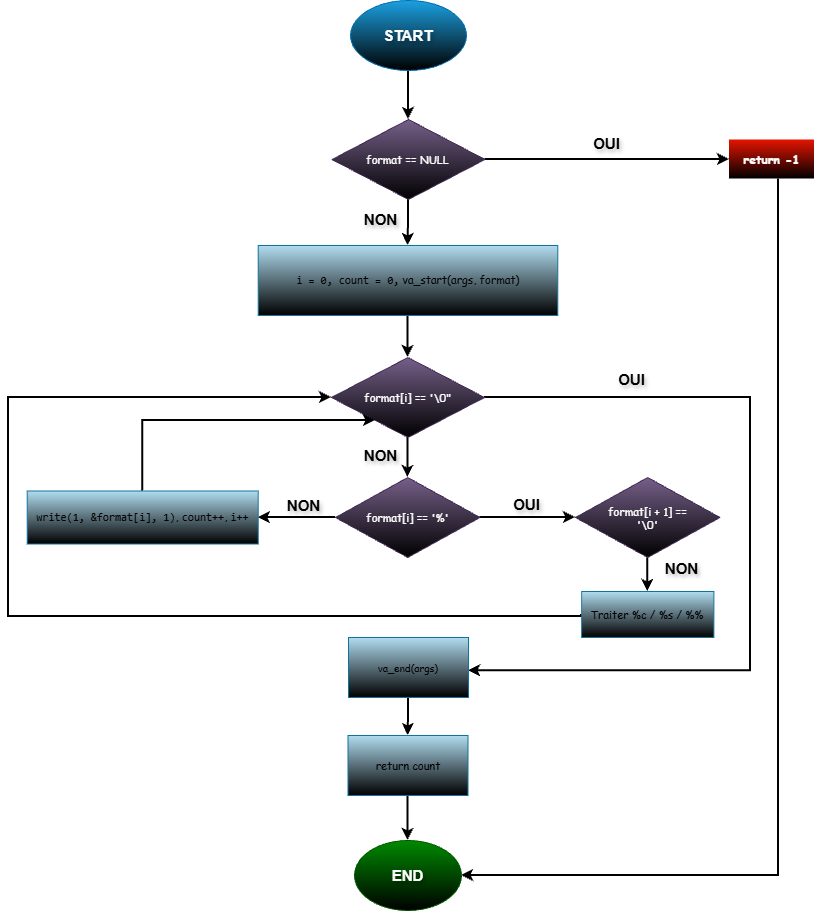

The diagram above was exported from draw.io. Its source (the exported page's mxGraphModel, read from the mxfile embedded in the PNG):
<mxGraphModel dx="2141" dy="1389" grid="1" gridSize="7" guides="1" tooltips="1" connect="1" arrows="1" fold="1" page="1" pageScale="1" pageWidth="827" pageHeight="1169" math="0" shadow="0">
  <root>
    <mxCell id="0" />
    <mxCell id="1" parent="0" />
    <mxCell id="uCgBmyekwjqpYCl6b-Oq-2" edge="1" parent="1" source="tgxDO7aIkGRWx1V2EAQo-1" style="edgeStyle=orthogonalEdgeStyle;rounded=0;orthogonalLoop=1;jettySize=auto;html=1;defaultLabelBackgroundColor=page;labelPadding=0 4;fontSize=15;strokeWidth=2;strokeColor=light-dark(#000000,#FFF1ED);" target="uCgBmyekwjqpYCl6b-Oq-1" value="">
      <mxGeometry relative="1" as="geometry" />
    </mxCell>
    <mxCell id="tgxDO7aIkGRWx1V2EAQo-1" parent="1" style="ellipse;whiteSpace=wrap;html=1;shapeInside=1;labelBorderColor=none;textShadow=1;fontStyle=1;fontSize=15;fillColor=#1ba1e2;fontColor=#ffffff;strokeColor=#006EAF;gradientColor=default;" value="START" vertex="1">
      <mxGeometry height="70" width="116" x="356" y="28" as="geometry" />
    </mxCell>
    <mxCell id="uCgBmyekwjqpYCl6b-Oq-4" edge="1" parent="1" source="uCgBmyekwjqpYCl6b-Oq-1" style="edgeStyle=orthogonalEdgeStyle;rounded=0;orthogonalLoop=1;jettySize=auto;html=1;defaultLabelBackgroundColor=page;labelPadding=0 4;verticalAlign=top;fontSize=15;strokeWidth=2;strokeColor=light-dark(#000000,#FFF1ED);" target="uCgBmyekwjqpYCl6b-Oq-3" value="">
      <mxGeometry relative="1" as="geometry" />
    </mxCell>
    <mxCell id="uCgBmyekwjqpYCl6b-Oq-7" connectable="0" parent="uCgBmyekwjqpYCl6b-Oq-4" style="edgeLabel;html=1;align=center;verticalAlign=bottom;resizable=0;points=[];inheritText=fontFamily,textOpacity,labelBorderColor,labelBorderWidth,labelBackgroundColor,defaultLabelBackgroundColor,labelPadding;defaultLabelBackgroundColor=page;labelPadding=0 4;fontColor=light-dark(#000000,#FF0000);textShadow=1;fontStyle=1;fontSize=15;" value="OUI" vertex="1">
      <mxGeometry relative="1" x="0.121" y="1" as="geometry">
        <mxPoint x="-16" y="-4" as="offset" />
      </mxGeometry>
    </mxCell>
    <mxCell id="uCgBmyekwjqpYCl6b-Oq-9" edge="1" parent="1" source="uCgBmyekwjqpYCl6b-Oq-1" style="edgeStyle=orthogonalEdgeStyle;rounded=0;orthogonalLoop=1;jettySize=auto;html=1;defaultLabelBackgroundColor=page;labelPadding=0 4;verticalAlign=middle;align=right;fontSize=15;strokeWidth=2;strokeColor=light-dark(#000000,#FFF1ED);" target="uCgBmyekwjqpYCl6b-Oq-8" value="">
      <mxGeometry relative="1" as="geometry" />
    </mxCell>
    <mxCell id="uCgBmyekwjqpYCl6b-Oq-10" connectable="0" parent="uCgBmyekwjqpYCl6b-Oq-9" style="edgeLabel;html=1;align=center;verticalAlign=middle;resizable=0;points=[];inheritText=fontFamily,textOpacity,labelBorderColor,labelBorderWidth,labelBackgroundColor,defaultLabelBackgroundColor,labelPadding;defaultLabelBackgroundColor=page;labelPadding=0 4;fontSize=15;fontColor=light-dark(#000000,#00FF00);textShadow=1;fontStyle=1" value="NON" vertex="1">
      <mxGeometry relative="1" x="-0.0997" y="1" as="geometry">
        <mxPoint x="-30" y="-2" as="offset" />
      </mxGeometry>
    </mxCell>
    <mxCell id="uCgBmyekwjqpYCl6b-Oq-1" parent="1" style="rhombus;whiteSpace=wrap;html=1;shapeInside=1;fontSize=11;fontFamily=Comic Sans MS;fillColor=light-dark(#76608A,#9D4DED);strokeColor=#432D57;fontColor=#ffffff;gradientColor=default;" value="format == NULL" vertex="1">
      <mxGeometry height="80" width="153" x="337.5" y="147" as="geometry" />
    </mxCell>
    <mxCell id="uCgBmyekwjqpYCl6b-Oq-6" edge="1" parent="1" source="uCgBmyekwjqpYCl6b-Oq-3" style="edgeStyle=orthogonalEdgeStyle;rounded=0;orthogonalLoop=1;jettySize=auto;html=1;defaultLabelBackgroundColor=page;labelPadding=0 4;fontSize=15;strokeWidth=2;strokeColor=light-dark(#000000,#FFF1ED);" target="uCgBmyekwjqpYCl6b-Oq-5" value="">
      <mxGeometry relative="1" x="0.0173" as="geometry">
        <Array as="points">
          <mxPoint x="784" y="903" />
        </Array>
      </mxGeometry>
    </mxCell>
    <mxCell id="uCgBmyekwjqpYCl6b-Oq-3" parent="1" style="whiteSpace=wrap;html=1;fontSize=12;fontFamily=Comic Sans MS;fillColor=light-dark(#E51400,#CF3827);fontColor=#ffffff;strokeColor=none;gradientColor=default;fontStyle=1" value="return -1" vertex="1">
      <mxGeometry height="39" width="85" x="735" y="167.5" as="geometry" />
    </mxCell>
    <mxCell id="uCgBmyekwjqpYCl6b-Oq-5" parent="1" style="ellipse;whiteSpace=wrap;html=1;shapeInside=1;fillColor=#008a00;fontColor=#ffffff;strokeColor=#005700;gradientColor=default;fontSize=15;fontStyle=1;textShadow=1;" value="END" vertex="1">
      <mxGeometry height="70" width="107" x="360" y="868" as="geometry" />
    </mxCell>
    <mxCell id="7am7e6H2jI0wdgMFP2rY-9" edge="1" parent="1" source="uCgBmyekwjqpYCl6b-Oq-8" style="edgeStyle=orthogonalEdgeStyle;rounded=0;orthogonalLoop=1;jettySize=auto;html=1;defaultLabelBackgroundColor=page;labelPadding=0 4;fontSize=15;strokeWidth=2;strokeColor=light-dark(#000000,#FFF1ED);" target="7am7e6H2jI0wdgMFP2rY-8" value="">
      <mxGeometry relative="1" as="geometry" />
    </mxCell>
    <mxCell id="uCgBmyekwjqpYCl6b-Oq-8" parent="1" style="whiteSpace=wrap;html=1;fontSize=11;fontFamily=Comic Sans MS;fillColor=light-dark(#B1DDF0,#1D184D);strokeColor=#10739e;gradientColor=light-dark(#000000,#66FFFF);" value="&lt;font&gt;&lt;code&gt;i = 0, count = 0,&lt;/code&gt;&amp;nbsp;&lt;/font&gt;&lt;span style=&quot;background-color: transparent; color: light-dark(#000000, var(--ge-light-color, #ffffff));&quot;&gt;va_start(args, format)&lt;/span&gt;" vertex="1">
      <mxGeometry height="70" width="299.56" x="263.72" y="273" as="geometry" />
    </mxCell>
    <mxCell id="7am7e6H2jI0wdgMFP2rY-21" edge="1" parent="1" source="7am7e6H2jI0wdgMFP2rY-1" style="edgeStyle=orthogonalEdgeStyle;rounded=0;orthogonalLoop=1;jettySize=auto;html=1;defaultLabelBackgroundColor=page;labelPadding=0 4;strokeWidth=2;strokeColor=light-dark(#000000,#FFF1ED);" target="7am7e6H2jI0wdgMFP2rY-20" value="">
      <mxGeometry relative="1" as="geometry" />
    </mxCell>
    <mxCell id="7am7e6H2jI0wdgMFP2rY-30" edge="1" parent="1" source="7am7e6H2jI0wdgMFP2rY-1" style="edgeStyle=orthogonalEdgeStyle;rounded=0;orthogonalLoop=1;jettySize=auto;html=1;defaultLabelBackgroundColor=page;labelPadding=0 4;strokeWidth=2;strokeColor=light-dark(#000000,#FFF1ED);" target="7am7e6H2jI0wdgMFP2rY-29" value="">
      <mxGeometry relative="1" as="geometry" />
    </mxCell>
    <mxCell id="7am7e6H2jI0wdgMFP2rY-1" parent="1" style="rhombus;whiteSpace=wrap;html=1;shapeInside=1;fontSize=11;fontFamily=Comic Sans MS;fillColor=light-dark(#76608A,#9D4DED);strokeColor=#432D57;fontColor=#ffffff;gradientColor=default;" value="format[i] == '%'" vertex="1">
      <mxGeometry height="80" width="144.5" x="341" y="505" as="geometry" />
    </mxCell>
    <mxCell id="7am7e6H2jI0wdgMFP2rY-10" edge="1" parent="1" source="7am7e6H2jI0wdgMFP2rY-8" style="edgeStyle=orthogonalEdgeStyle;rounded=0;orthogonalLoop=1;jettySize=auto;html=1;defaultLabelBackgroundColor=page;labelPadding=0 4;fontSize=15;strokeWidth=2;strokeColor=light-dark(#000000,#FFF3EF);" target="7am7e6H2jI0wdgMFP2rY-1" value="">
      <mxGeometry relative="1" as="geometry" />
    </mxCell>
    <mxCell id="7am7e6H2jI0wdgMFP2rY-22" connectable="0" parent="7am7e6H2jI0wdgMFP2rY-10" style="edgeLabel;html=1;align=center;verticalAlign=middle;resizable=0;points=[];inheritText=fontFamily,fontSize,textOpacity,labelBorderColor,labelBorderWidth,labelBackgroundColor,defaultLabelBackgroundColor,labelPadding;fontSize=15;defaultLabelBackgroundColor=page;labelPadding=0 4;textShadow=1;fontColor=light-dark(#000000,#FF3333);fontStyle=1" value="NON" vertex="1">
      <mxGeometry relative="1" x="-0.2076" y="-2" as="geometry">
        <mxPoint x="-26" y="1" as="offset" />
      </mxGeometry>
    </mxCell>
    <mxCell id="7am7e6H2jI0wdgMFP2rY-26" connectable="0" parent="7am7e6H2jI0wdgMFP2rY-10" style="edgeLabel;html=1;align=center;verticalAlign=middle;resizable=0;points=[];inheritText=fontFamily,fontSize,textOpacity,labelBorderColor,labelBorderWidth,labelBackgroundColor,defaultLabelBackgroundColor,labelPadding;textShadow=1;fontColor=light-dark(#000000,#FF3333);fontStyle=1;fontSize=15;defaultLabelBackgroundColor=page;labelPadding=0 4;" value="NON" vertex="1">
      <mxGeometry relative="1" x="-0.2076" y="-2" as="geometry">
        <mxPoint x="-103" y="51" as="offset" />
      </mxGeometry>
    </mxCell>
    <mxCell id="7am7e6H2jI0wdgMFP2rY-38" connectable="0" parent="7am7e6H2jI0wdgMFP2rY-10" style="edgeLabel;html=1;align=center;verticalAlign=middle;resizable=0;points=[];inheritText=fontFamily,fontSize,textOpacity,labelBorderColor,labelBorderWidth,labelBackgroundColor,defaultLabelBackgroundColor,labelPadding;textShadow=1;fontColor=light-dark(#000000,#FF3333);fontStyle=1;fontSize=15;defaultLabelBackgroundColor=page;labelPadding=0 4;" value="NON" vertex="1">
      <mxGeometry relative="1" x="-0.2076" y="-2" as="geometry">
        <mxPoint x="275" y="114" as="offset" />
      </mxGeometry>
    </mxCell>
    <mxCell id="7am7e6H2jI0wdgMFP2rY-18" edge="1" parent="1" source="7am7e6H2jI0wdgMFP2rY-8" style="edgeStyle=orthogonalEdgeStyle;rounded=0;orthogonalLoop=1;jettySize=auto;html=1;defaultLabelBackgroundColor=page;labelPadding=0 4;fontSize=15;exitX=1;exitY=0.5;exitDx=0;exitDy=0;strokeWidth=2;strokeColor=light-dark(#000000,#FFF1ED);" target="7am7e6H2jI0wdgMFP2rY-11">
      <mxGeometry relative="1" x="-0.2514" as="geometry">
        <Array as="points">
          <mxPoint x="756" y="425" />
          <mxPoint x="756" y="698.2" />
        </Array>
        <mxPoint x="541" y="420" as="sourcePoint" />
        <mxPoint x="525" y="698.1599999999999" as="targetPoint" />
      </mxGeometry>
    </mxCell>
    <mxCell id="7am7e6H2jI0wdgMFP2rY-32" connectable="0" parent="7am7e6H2jI0wdgMFP2rY-18" style="edgeLabel;html=1;align=center;verticalAlign=middle;resizable=0;points=[];inheritText=fontFamily,textOpacity,labelBorderColor,labelBorderWidth,labelBackgroundColor,defaultLabelBackgroundColor,labelPadding;fontSize=15;fontStyle=1;textShadow=1;fontColor=light-dark(#000000,#00FF00);defaultLabelBackgroundColor=page;labelPadding=0 4;" value="OUI" vertex="1">
      <mxGeometry relative="1" x="-0.2696" y="1" as="geometry">
        <mxPoint x="-121" y="-53" as="offset" />
      </mxGeometry>
    </mxCell>
    <mxCell id="7am7e6H2jI0wdgMFP2rY-35" connectable="0" parent="7am7e6H2jI0wdgMFP2rY-18" style="edgeLabel;html=1;align=center;verticalAlign=middle;resizable=0;points=[];inheritText=fontFamily,textOpacity,labelBorderColor,labelBorderWidth,labelBackgroundColor,defaultLabelBackgroundColor,labelPadding;fontSize=15;fontStyle=1;textShadow=1;fontColor=light-dark(#000000,#00FF00);defaultLabelBackgroundColor=page;labelPadding=0 4;" value="OUI" vertex="1">
      <mxGeometry relative="1" x="-0.2696" y="1" as="geometry">
        <mxPoint x="-225" y="73" as="offset" />
      </mxGeometry>
    </mxCell>
    <mxCell id="7am7e6H2jI0wdgMFP2rY-8" parent="1" style="rhombus;whiteSpace=wrap;html=1;shapeInside=1;fontSize=11;fontFamily=Comic Sans MS;fillColor=light-dark(#76608A,#9D4DED);strokeColor=#432D57;fontColor=#ffffff;gradientColor=default;" value="format[i] == '\0&quot;" vertex="1">
      <mxGeometry height="80" width="153" x="337" y="385" as="geometry" />
    </mxCell>
    <mxCell id="7am7e6H2jI0wdgMFP2rY-14" edge="1" parent="1" source="7am7e6H2jI0wdgMFP2rY-11" style="edgeStyle=orthogonalEdgeStyle;rounded=0;orthogonalLoop=1;jettySize=auto;html=1;defaultLabelBackgroundColor=page;labelPadding=0 4;fontSize=15;strokeWidth=2;strokeColor=light-dark(#000000,#FFF3EF);" target="7am7e6H2jI0wdgMFP2rY-13" value="">
      <mxGeometry relative="1" as="geometry" />
    </mxCell>
    <mxCell id="7am7e6H2jI0wdgMFP2rY-11" parent="1" style="rounded=0;whiteSpace=wrap;html=1;fontSize=11;fontFamily=Comic Sans MS;fillColor=light-dark(#B1DDF0,#1D184D);strokeColor=#10739e;gradientColor=light-dark(#000000,#66FFFF);" value="&lt;font size=&quot;1&quot;&gt;va_end(args)&lt;/font&gt;" vertex="1">
      <mxGeometry height="60" width="120" x="354" y="665" as="geometry" />
    </mxCell>
    <mxCell id="7am7e6H2jI0wdgMFP2rY-15" edge="1" parent="1" source="7am7e6H2jI0wdgMFP2rY-13" style="edgeStyle=orthogonalEdgeStyle;rounded=0;orthogonalLoop=1;jettySize=auto;html=1;defaultLabelBackgroundColor=page;labelPadding=0 4;fontSize=15;strokeWidth=2;strokeColor=light-dark(#000000,#FFF3EF);" target="uCgBmyekwjqpYCl6b-Oq-5" value="">
      <mxGeometry relative="1" as="geometry" />
    </mxCell>
    <mxCell id="7am7e6H2jI0wdgMFP2rY-13" parent="1" style="rounded=0;whiteSpace=wrap;html=1;fontSize=11;fontFamily=Comic Sans MS;fillColor=light-dark(#B1DDF0,#1D184D);strokeColor=#10739e;gradientColor=light-dark(#000000,#66FFFF);" value="return count" vertex="1">
      <mxGeometry height="60" width="120" x="353.5" y="763" as="geometry" />
    </mxCell>
    <mxCell id="7am7e6H2jI0wdgMFP2rY-20" parent="1" style="rounded=0;whiteSpace=wrap;html=1;fontSize=11;fontFamily=Comic Sans MS;fillColor=light-dark(#B1DDF0,#1D184D);strokeColor=#10739e;gradientColor=light-dark(#000000,#66FFFF);" value="&lt;font&gt;&lt;code style=&quot;&quot;&gt;write(1, &amp;amp;format[i], 1)&lt;/code&gt;, &lt;code style=&quot;&quot;&gt;count++&lt;/code&gt;, &lt;code style=&quot;&quot;&gt;i++&lt;/code&gt;&lt;/font&gt;" vertex="1">
      <mxGeometry height="53" width="231" x="32.72" y="518.5" as="geometry" />
    </mxCell>
    <mxCell id="7am7e6H2jI0wdgMFP2rY-24" edge="1" parent="1" source="7am7e6H2jI0wdgMFP2rY-20" style="edgeStyle=orthogonalEdgeStyle;rounded=0;orthogonalLoop=1;jettySize=auto;html=1;exitX=0.5;exitY=0;exitDx=0;exitDy=0;defaultLabelBackgroundColor=page;labelPadding=0 4;strokeWidth=2;strokeColor=light-dark(#000000,#FFF1ED);" target="7am7e6H2jI0wdgMFP2rY-8">
      <mxGeometry relative="1" x="-0.1492" as="geometry">
        <Array as="points">
          <mxPoint x="148.2" y="448" />
        </Array>
      </mxGeometry>
    </mxCell>
    <mxCell id="7am7e6H2jI0wdgMFP2rY-37" edge="1" parent="1" source="7am7e6H2jI0wdgMFP2rY-29" style="edgeStyle=orthogonalEdgeStyle;rounded=0;orthogonalLoop=1;jettySize=auto;html=1;defaultLabelBackgroundColor=page;labelPadding=0 4;strokeWidth=2;strokeColor=light-dark(#000000,#FFF1ED);" target="7am7e6H2jI0wdgMFP2rY-36" value="">
      <mxGeometry relative="1" as="geometry" />
    </mxCell>
    <mxCell id="7am7e6H2jI0wdgMFP2rY-29" parent="1" style="rhombus;whiteSpace=wrap;html=1;shapeInside=1;fontSize=11;fontFamily=Comic Sans MS;fillColor=light-dark(#76608A,#9D4DED);strokeColor=#432D57;fontColor=#ffffff;gradientColor=default;" value="format[i + 1] == '\0'" vertex="1">
      <mxGeometry height="80" width="144.5" x="581" y="505" as="geometry" />
    </mxCell>
    <mxCell id="7am7e6H2jI0wdgMFP2rY-39" edge="1" parent="1" source="7am7e6H2jI0wdgMFP2rY-36" style="edgeStyle=orthogonalEdgeStyle;rounded=0;orthogonalLoop=1;jettySize=auto;html=1;exitX=0;exitY=0.5;exitDx=0;exitDy=0;defaultLabelBackgroundColor=page;labelPadding=0 4;strokeWidth=2;strokeColor=light-dark(#000000,#FFF1ED);" target="7am7e6H2jI0wdgMFP2rY-8">
      <mxGeometry relative="1" x="-0.7916" as="geometry">
        <Array as="points">
          <mxPoint x="587.1" y="644" />
          <mxPoint x="14" y="644" />
          <mxPoint x="14" y="425" />
        </Array>
        <mxPoint x="497" y="464" as="targetPoint" />
      </mxGeometry>
    </mxCell>
    <mxCell id="7am7e6H2jI0wdgMFP2rY-36" parent="1" style="whiteSpace=wrap;html=1;fontSize=11;fontFamily=Comic Sans MS;fillColor=light-dark(#B1DDF0,#1D184D);strokeColor=#10739e;gradientColor=light-dark(#000000,#66FFFF);" value="Traiter %c / %s / %%" vertex="1">
      <mxGeometry height="46" width="132.25" x="587.13" y="619" as="geometry" />
    </mxCell>
  </root>
</mxGraphModel>